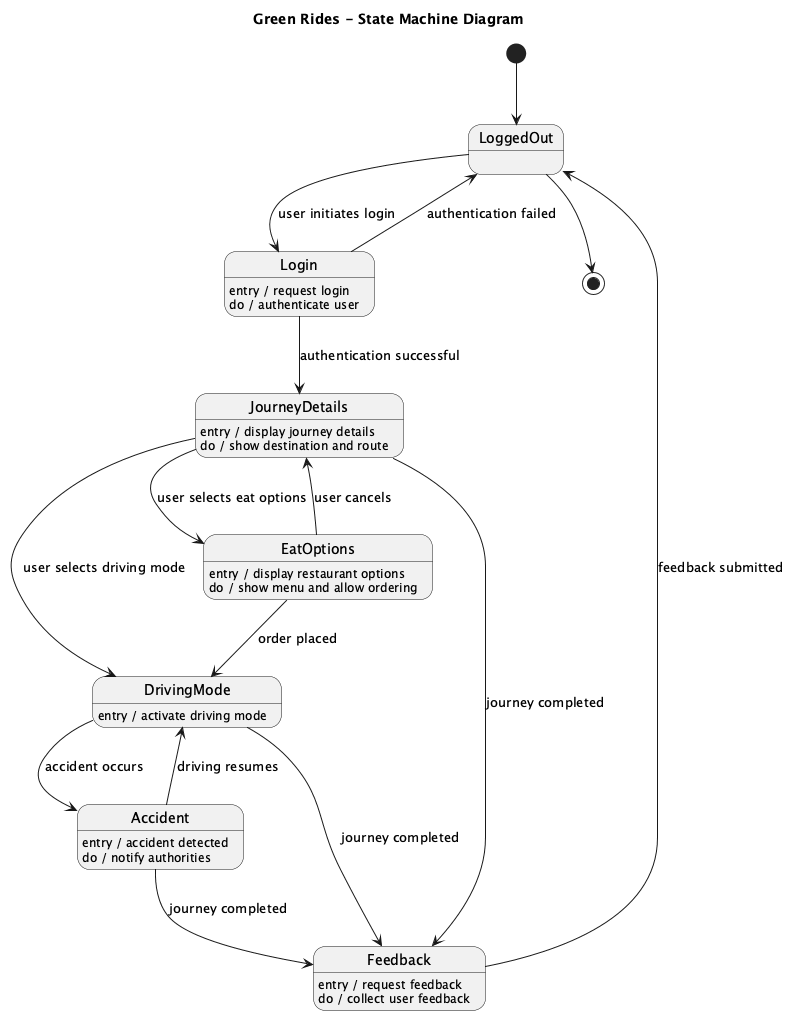

The diagram above was rendered by PlantUML. Its source (embedded in the PNG):
@startuml
title Green Rides - State Machine Diagram

[*] --> LoggedOut

state LoggedOut
LoggedOut --> Login : user initiates login

state Login
Login : entry / request login
Login : do / authenticate user
Login --> JourneyDetails : authentication successful
Login --> LoggedOut : authentication failed

state JourneyDetails
JourneyDetails : entry / display journey details
JourneyDetails : do / show destination and route
JourneyDetails --> DrivingMode : user selects driving mode
JourneyDetails --> EatOptions : user selects eat options
JourneyDetails --> Feedback : journey completed

state DrivingMode
DrivingMode : entry / activate driving mode
DrivingMode --> Accident : accident occurs
DrivingMode --> Feedback : journey completed

state EatOptions
EatOptions : entry / display restaurant options
EatOptions : do / show menu and allow ordering
EatOptions --> DrivingMode : order placed
EatOptions --> JourneyDetails : user cancels

state Accident
Accident : entry / accident detected
Accident : do / notify authorities
Accident --> DrivingMode : driving resumes
Accident --> Feedback : journey completed

state Feedback
Feedback : entry / request feedback
Feedback : do / collect user feedback
Feedback --> LoggedOut : feedback submitted

LoggedOut --> [*]
@enduml